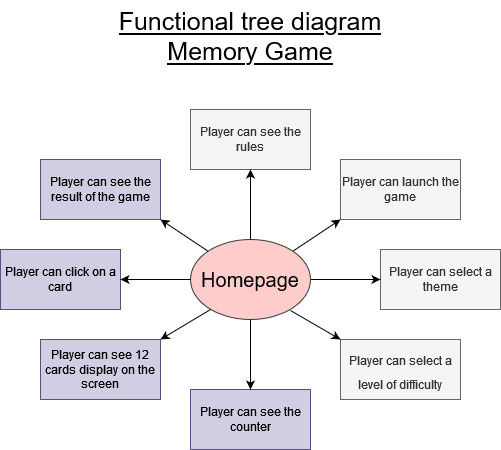

The diagram above was exported from draw.io. Its source (the exported page's mxGraphModel, read from the mxfile embedded in the PNG):
<mxGraphModel dx="1038" dy="537" grid="1" gridSize="10" guides="1" tooltips="1" connect="1" arrows="1" fold="1" page="1" pageScale="1" pageWidth="827" pageHeight="1169" math="0" shadow="0">
  <root>
    <mxCell id="0" />
    <mxCell id="1" parent="0" />
    <mxCell id="ly1DxmOUH6NAmb91HjAa-1" value="Homepage" style="ellipse;whiteSpace=wrap;html=1;fontSize=20;fillColor=#ffcccc;strokeColor=#36393d;fontColor=default;" vertex="1" parent="1">
      <mxGeometry x="300" y="270" width="120" height="80" as="geometry" />
    </mxCell>
    <mxCell id="ly1DxmOUH6NAmb91HjAa-2" value="Player can click on a card" style="rounded=0;whiteSpace=wrap;html=1;strokeColor=#56517e;fillColor=#d0cee2;fontColor=default;" vertex="1" parent="1">
      <mxGeometry x="110" y="280" width="120" height="60" as="geometry" />
    </mxCell>
    <mxCell id="ly1DxmOUH6NAmb91HjAa-3" value="Player can see the counter" style="rounded=0;whiteSpace=wrap;html=1;strokeColor=#56517e;fillColor=#d0cee2;fontColor=default;" vertex="1" parent="1">
      <mxGeometry x="300" y="420" width="120" height="60" as="geometry" />
    </mxCell>
    <mxCell id="ly1DxmOUH6NAmb91HjAa-4" value="Player can launch the game" style="rounded=0;whiteSpace=wrap;html=1;fontColor=#333333;strokeColor=#666666;fillColor=#f5f5f5;" vertex="1" parent="1">
      <mxGeometry x="450" y="190" width="120" height="60" as="geometry" />
    </mxCell>
    <mxCell id="ly1DxmOUH6NAmb91HjAa-5" value="Player can see the rules" style="rounded=0;whiteSpace=wrap;html=1;fontColor=#333333;strokeColor=#666666;fillColor=#f5f5f5;" vertex="1" parent="1">
      <mxGeometry x="300" y="140" width="120" height="60" as="geometry" />
    </mxCell>
    <mxCell id="ly1DxmOUH6NAmb91HjAa-6" value="Player can select a theme" style="rounded=0;whiteSpace=wrap;html=1;fontColor=#333333;strokeColor=#666666;fillColor=#f5f5f5;" vertex="1" parent="1">
      <mxGeometry x="490" y="280" width="120" height="60" as="geometry" />
    </mxCell>
    <mxCell id="ly1DxmOUH6NAmb91HjAa-7" value="Player can see 12 cards display on the screen" style="rounded=0;whiteSpace=wrap;html=1;strokeColor=#56517e;fillColor=#d0cee2;fontColor=default;" vertex="1" parent="1">
      <mxGeometry x="150" y="370" width="120" height="60" as="geometry" />
    </mxCell>
    <mxCell id="ly1DxmOUH6NAmb91HjAa-8" value="&lt;font style=&quot;font-size: 12px&quot;&gt;Player can select a level of difficulty&lt;br&gt;&lt;/font&gt;" style="rounded=0;whiteSpace=wrap;html=1;fontSize=20;fontColor=#333333;strokeColor=#666666;fillColor=#f5f5f5;" vertex="1" parent="1">
      <mxGeometry x="450" y="370" width="120" height="60" as="geometry" />
    </mxCell>
    <mxCell id="ly1DxmOUH6NAmb91HjAa-9" value="Player can see the result of the game" style="rounded=0;whiteSpace=wrap;html=1;fontSize=12;strokeColor=#56517e;fillColor=#d0cee2;fontColor=default;" vertex="1" parent="1">
      <mxGeometry x="150" y="190" width="120" height="60" as="geometry" />
    </mxCell>
    <mxCell id="ly1DxmOUH6NAmb91HjAa-11" value="" style="endArrow=classic;html=1;rounded=0;fontSize=12;fontColor=default;entryX=0;entryY=1;entryDx=0;entryDy=0;strokeColor=default;labelBackgroundColor=default;exitX=1;exitY=0;exitDx=0;exitDy=0;" edge="1" parent="1" source="ly1DxmOUH6NAmb91HjAa-1" target="ly1DxmOUH6NAmb91HjAa-4">
      <mxGeometry width="50" height="50" relative="1" as="geometry">
        <mxPoint x="450" y="270" as="sourcePoint" />
        <mxPoint x="440" y="250" as="targetPoint" />
      </mxGeometry>
    </mxCell>
    <mxCell id="ly1DxmOUH6NAmb91HjAa-12" value="" style="endArrow=classic;html=1;rounded=0;labelBackgroundColor=default;fontSize=12;fontColor=default;strokeColor=default;entryX=0;entryY=0.5;entryDx=0;entryDy=0;exitX=1;exitY=0.5;exitDx=0;exitDy=0;" edge="1" parent="1" source="ly1DxmOUH6NAmb91HjAa-1" target="ly1DxmOUH6NAmb91HjAa-6">
      <mxGeometry width="50" height="50" relative="1" as="geometry">
        <mxPoint x="390" y="300" as="sourcePoint" />
        <mxPoint x="440" y="250" as="targetPoint" />
      </mxGeometry>
    </mxCell>
    <mxCell id="ly1DxmOUH6NAmb91HjAa-13" value="" style="endArrow=classic;html=1;rounded=0;labelBackgroundColor=default;fontSize=12;fontColor=default;strokeColor=default;entryX=1;entryY=0.5;entryDx=0;entryDy=0;exitX=0;exitY=0.5;exitDx=0;exitDy=0;" edge="1" parent="1" source="ly1DxmOUH6NAmb91HjAa-1" target="ly1DxmOUH6NAmb91HjAa-2">
      <mxGeometry width="50" height="50" relative="1" as="geometry">
        <mxPoint x="390" y="300" as="sourcePoint" />
        <mxPoint x="440" y="250" as="targetPoint" />
      </mxGeometry>
    </mxCell>
    <mxCell id="ly1DxmOUH6NAmb91HjAa-14" value="" style="endArrow=classic;html=1;rounded=0;labelBackgroundColor=default;fontSize=12;fontColor=default;strokeColor=default;entryX=0.5;entryY=0;entryDx=0;entryDy=0;exitX=0.5;exitY=1;exitDx=0;exitDy=0;" edge="1" parent="1" source="ly1DxmOUH6NAmb91HjAa-1" target="ly1DxmOUH6NAmb91HjAa-3">
      <mxGeometry width="50" height="50" relative="1" as="geometry">
        <mxPoint x="390" y="300" as="sourcePoint" />
        <mxPoint x="440" y="250" as="targetPoint" />
      </mxGeometry>
    </mxCell>
    <mxCell id="ly1DxmOUH6NAmb91HjAa-15" value="" style="endArrow=classic;html=1;rounded=0;labelBackgroundColor=default;fontSize=12;fontColor=default;strokeColor=default;entryX=0;entryY=0;entryDx=0;entryDy=0;" edge="1" parent="1" target="ly1DxmOUH6NAmb91HjAa-8">
      <mxGeometry width="50" height="50" relative="1" as="geometry">
        <mxPoint x="400" y="341" as="sourcePoint" />
        <mxPoint x="448" y="373" as="targetPoint" />
      </mxGeometry>
    </mxCell>
    <mxCell id="ly1DxmOUH6NAmb91HjAa-16" value="" style="endArrow=classic;html=1;rounded=0;labelBackgroundColor=default;fontSize=12;fontColor=default;strokeColor=default;entryX=0.5;entryY=1;entryDx=0;entryDy=0;exitX=0.5;exitY=0;exitDx=0;exitDy=0;" edge="1" parent="1" source="ly1DxmOUH6NAmb91HjAa-1" target="ly1DxmOUH6NAmb91HjAa-5">
      <mxGeometry width="50" height="50" relative="1" as="geometry">
        <mxPoint x="390" y="300" as="sourcePoint" />
        <mxPoint x="440" y="250" as="targetPoint" />
      </mxGeometry>
    </mxCell>
    <mxCell id="ly1DxmOUH6NAmb91HjAa-17" value="" style="endArrow=classic;html=1;rounded=0;labelBackgroundColor=default;fontSize=12;fontColor=default;strokeColor=default;entryX=1;entryY=1;entryDx=0;entryDy=0;exitX=0;exitY=0;exitDx=0;exitDy=0;" edge="1" parent="1" source="ly1DxmOUH6NAmb91HjAa-1" target="ly1DxmOUH6NAmb91HjAa-9">
      <mxGeometry width="50" height="50" relative="1" as="geometry">
        <mxPoint x="390" y="300" as="sourcePoint" />
        <mxPoint x="440" y="250" as="targetPoint" />
      </mxGeometry>
    </mxCell>
    <mxCell id="ly1DxmOUH6NAmb91HjAa-18" value="" style="endArrow=classic;html=1;rounded=0;labelBackgroundColor=default;fontSize=12;fontColor=default;strokeColor=default;entryX=1;entryY=0;entryDx=0;entryDy=0;" edge="1" parent="1" target="ly1DxmOUH6NAmb91HjAa-7">
      <mxGeometry width="50" height="50" relative="1" as="geometry">
        <mxPoint x="320" y="340" as="sourcePoint" />
        <mxPoint x="440" y="250" as="targetPoint" />
      </mxGeometry>
    </mxCell>
    <mxCell id="ly1DxmOUH6NAmb91HjAa-19" value="&lt;div&gt;Functional tree diagram&lt;/div&gt;&lt;div&gt;Memory Game&lt;br&gt;&lt;/div&gt;" style="rounded=0;whiteSpace=wrap;html=1;fontSize=25;fontColor=default;strokeColor=none;fillColor=default;fontStyle=4" vertex="1" parent="1">
      <mxGeometry x="180" y="31" width="360" height="70" as="geometry" />
    </mxCell>
  </root>
</mxGraphModel>